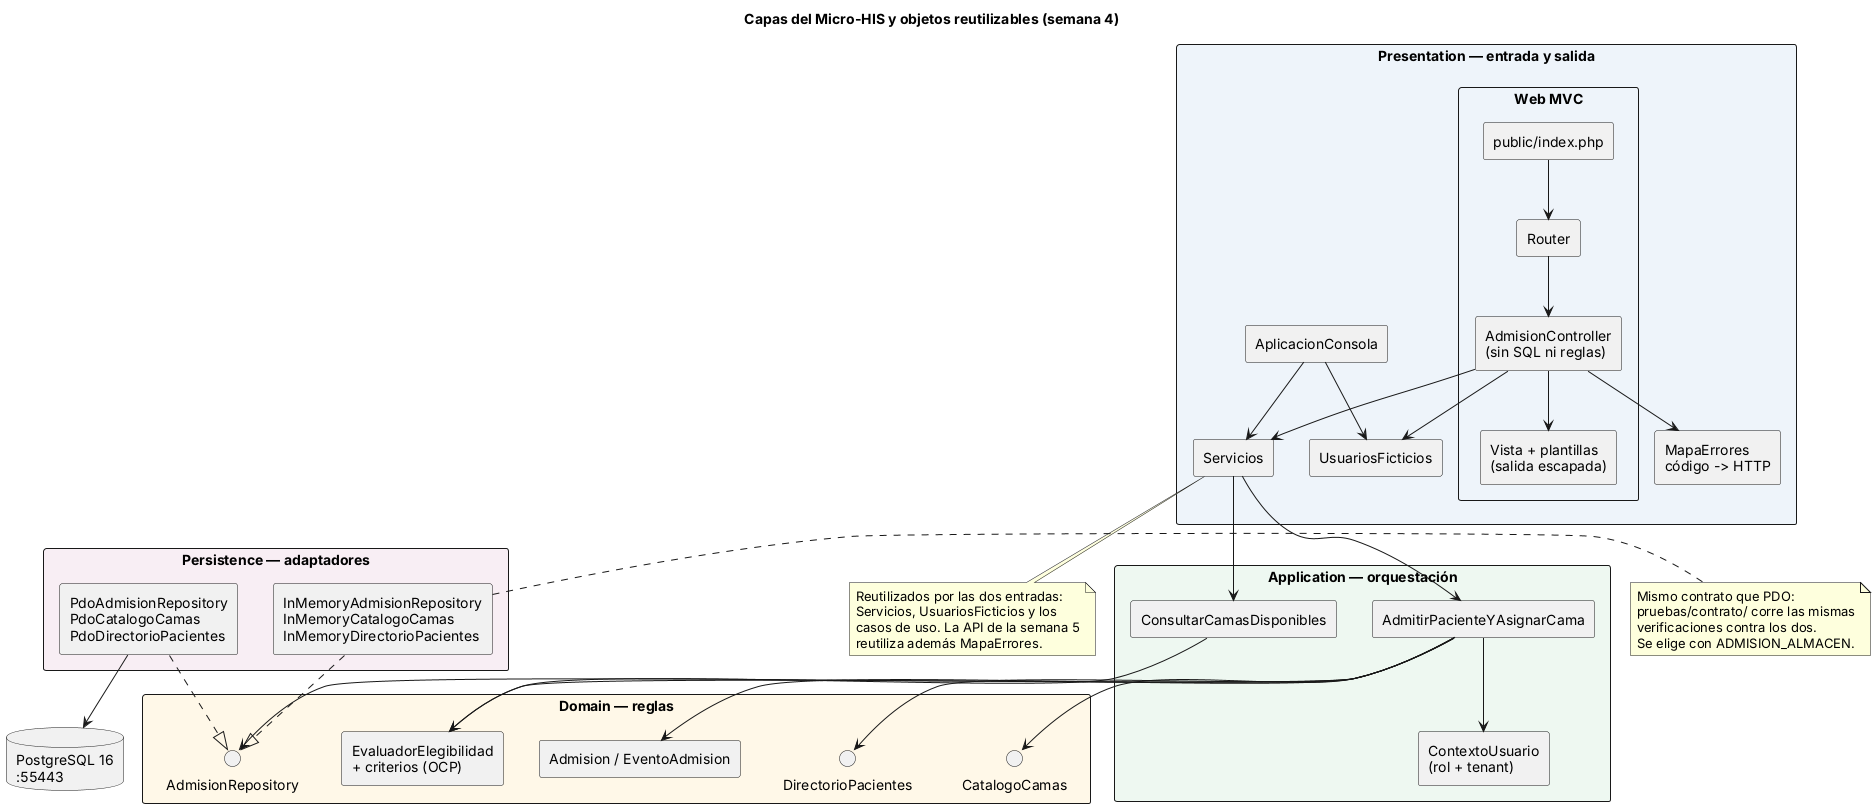

The diagram above was rendered by PlantUML. Its source (embedded in the PNG):
@startuml semana-04-capas
' Admisión hospitalaria y asignación de cama — Semana 4
' Capas, responsabilidades y objetos reutilizables. Dos entradas (consola y web MVC) usan los mismos casos de uso.
skinparam componentStyle rectangle
skinparam packageStyle rectangle
title Capas del Micro-HIS y objetos reutilizables (semana 4)

package "Presentation — entrada y salida" #EEF4FA {
  package "Web MVC" {
    [public/index.php] as Index
    [Router] as Router
    [AdmisionController\n(sin SQL ni reglas)] as Ctrl
    [Vista + plantillas\n(salida escapada)] as Vista
  }
  [AplicacionConsola] as Cli
  [Servicios] as Serv
  [UsuariosFicticios] as Usu
  [MapaErrores\ncódigo -> HTTP] as Mapa
}

package "Application — orquestación" #EEF8F1 {
  [AdmitirPacienteYAsignarCama] as UC1
  [ConsultarCamasDisponibles] as UC2
  [ContextoUsuario\n(rol + tenant)] as Ctx
}

package "Domain — reglas" #FFF8E8 {
  [Admision / EventoAdmision] as Ent
  [EvaluadorElegibilidad\n+ criterios (OCP)] as Eval
  interface "AdmisionRepository" as IRepo
  interface "CatalogoCamas" as ICat
  interface "DirectorioPacientes" as IDir
}

package "Persistence — adaptadores" #F8EEF4 {
  [PdoAdmisionRepository\nPdoCatalogoCamas\nPdoDirectorioPacientes] as Pdo
  [InMemoryAdmisionRepository\nInMemoryCatalogoCamas\nInMemoryDirectorioPacientes] as Mem
}
database "PostgreSQL 16\n:55443" as BD

Index --> Router
Router --> Ctrl
Ctrl --> Vista
Ctrl --> Serv
Ctrl --> Usu
Ctrl --> Mapa
Cli --> Serv
Cli --> Usu
Serv --> UC1
Serv --> UC2
UC1 --> Ctx
UC1 --> Ent
UC1 --> Eval
UC2 --> Eval
UC1 --> IRepo
UC1 --> ICat
UC1 --> IDir
Pdo ..|> IRepo
Mem ..|> IRepo
Pdo --> BD

note right of Mem
  Mismo contrato que PDO:
  pruebas/contrato/ corre las mismas
  verificaciones contra los dos.
  Se elige con ADMISION_ALMACEN.
end note
note bottom of Serv
  Reutilizados por las dos entradas:
  Servicios, UsuariosFicticios y los
  casos de uso. La API de la semana 5
  reutiliza además MapaErrores.
end note
@enduml